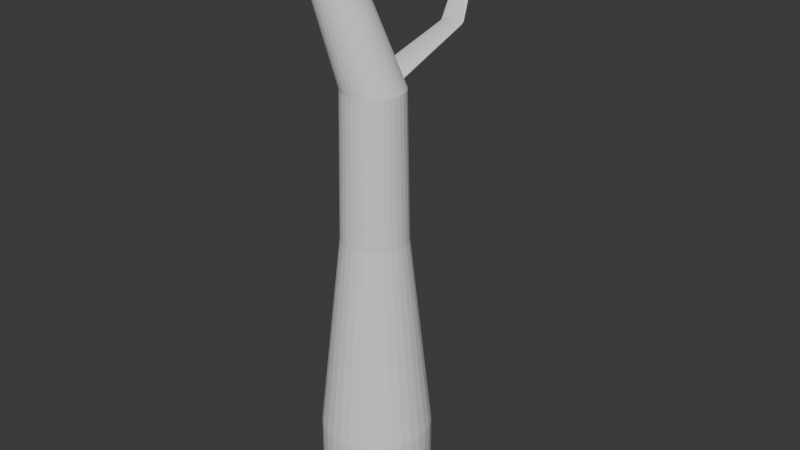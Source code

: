 # Source: Env_Tree_Normal_A_Blend_1.blend  (saved by Blender 5.0.119; exported with 4.5.12 LTS)
import bpy
from mathutils import Matrix  # noqa: F401  (used for matrix-valued properties, if any)

bpy.ops.wm.read_factory_settings(use_empty=True)
scene = bpy.context.scene
scene.name = 'Scene'

# ---- collections
col_collection = bpy.data.collections.new('Collection'); scene.collection.children.link(col_collection)

# ---- world
world_world = bpy.data.worlds.new('World'); scene.world = world_world
world_world.use_nodes = True; world_world.node_tree.nodes.clear()
_N = world_world.node_tree.nodes; _L = world_world.node_tree.links
n0 = _N.new('ShaderNodeOutputWorld'); n0.name = 'World Output'; n0.location = (200, 100)
n1 = _N.new('ShaderNodeBackground'); n1.name = 'Background'; n1.location = (-200, 100)
n1.inputs[0].default_value = (0.05088, 0.05088, 0.05088, 1.0)
_L.new(n1.outputs[0], n0.inputs[0])
n0.is_active_output = True
world_world.color = (0.05088, 0.05088, 0.05088)
world_world.sun_shadow_jitter_overblur = 0.0

# ---- meshes
me_cylinder = bpy.data.meshes.new('Cylinder')
me_cylinder.from_pydata([(0.0, 1.0, -1.0), (0.0, 1.0, 1.0), (0.1951, 0.9808, -1.0), (0.1951, 0.9808, 1.0), (0.3827, 0.9239, -1.0), (0.3827, 0.9239, 1.0), (0.5556, 0.8315, -1.0), (0.5556, 0.8315, 1.0), (0.7071, 0.7071, -1.0), (0.7071, 0.7071, 1.0), (0.8315, 0.5556, -1.0), (0.8315, 0.5556, 1.0), (0.9239, 0.3827, -1.0), (0.9239, 0.3827, 1.0), (0.9808, 0.1951, -1.0), (0.9808, 0.1951, 1.0), (1.0, 0.0, -1.0), (1.0, 0.0, 1.0), (0.9808, -0.1951, -1.0), (0.9808, -0.1951, 1.0), (0.9239, -0.3827, -1.0), (0.9239, -0.3827, 1.0), (0.8315, -0.5556, -1.0), (0.8315, -0.5556, 1.0), (0.7071, -0.7071, -1.0), (0.7071, -0.7071, 1.0), (0.5556, -0.8315, -1.0), (0.5556, -0.8315, 1.0), (0.3827, -0.9239, -1.0), (0.3827, -0.9239, 1.0), (0.1951, -0.9808, -1.0), (0.1951, -0.9808, 1.0), (0.0, -1.0, -1.0), (0.0, -1.0, 1.0), (-0.1951, -0.9808, -1.0), (-0.1951, -0.9808, 1.0), (-0.3827, -0.9239, -1.0), (-0.3827, -0.9239, 1.0), (-0.5556, -0.8315, -1.0), (-0.5556, -0.8315, 1.0), (-0.7071, -0.7071, -1.0), (-0.7071, -0.7071, 1.0), (-0.8315, -0.5556, -1.0), (-0.8315, -0.5556, 1.0), (-0.9239, -0.3827, -1.0), (-0.9239, -0.3827, 1.0), (-0.9808, -0.1951, -1.0), (-0.9808, -0.1951, 1.0), (-1.0, 0.0, -1.0), (-1.0, 0.0, 1.0), (-0.9808, 0.1951, -1.0), (-0.9808, 0.1951, 1.0), (-0.9239, 0.3827, -1.0), (-0.9239, 0.3827, 1.0), (-0.8315, 0.5556, -1.0), (-0.8315, 0.5556, 1.0), (-0.7071, 0.7071, -1.0), (-0.7071, 0.7071, 1.0), (-0.5556, 0.8315, -1.0), (-0.5556, 0.8315, 1.0), (-0.3827, 0.9239, -1.0), (-0.3827, 0.9239, 1.0), (-0.1951, 0.9808, -1.0), (-0.1951, 0.9808, 1.0), (0.0, 1.0, 1.0), (0.1951, 0.9808, 1.0), (0.3827, 0.9239, 1.0), (0.5556, 0.8315, 1.0), (0.7071, 0.7071, 1.0), (0.8315, 0.5556, 1.0), (0.9239, 0.3827, 1.0), (0.9808, 0.1951, 1.0), (1.0, 0.0, 1.0), (0.9808, -0.1951, 1.0), (0.9239, -0.3827, 1.0), (0.8315, -0.5556, 1.0), (0.7071, -0.7071, 1.0), (0.5556, -0.8315, 1.0), (0.3827, -0.9239, 1.0), (0.1951, -0.9808, 1.0), (0.0, -1.0, 1.0), (-0.1951, -0.9808, 1.0), (-0.3827, -0.9239, 1.0), (-0.5556, -0.8315, 1.0), (-0.7071, -0.7071, 1.0), (-0.8315, -0.5556, 1.0), (-0.9239, -0.3827, 1.0), (-0.9808, -0.1951, 1.0), (-1.0, 0.0, 1.0), (-0.9808, 0.1951, 1.0), (-0.9239, 0.3827, 1.0), (-0.8315, 0.5556, 1.0), (-0.7071, 0.7071, 1.0), (-0.5556, 0.8315, 1.0), (-0.3827, 0.9239, 1.0), (-0.1951, 0.9808, 1.0), (6.513e-08, 0.595, 4.708), (0.1161, 0.5835, 4.708), (0.2277, 0.5497, 4.708), (0.3305, 0.4947, 4.708), (0.4207, 0.4207, 4.708), (0.4947, 0.3305, 4.708), (0.5497, 0.2277, 4.708), (0.5835, 0.1161, 4.708), (0.595, 4.904e-09, 4.708), (0.5835, -0.1161, 4.708), (0.5497, -0.2277, 4.708), (0.4947, -0.3305, 4.708), (0.4207, -0.4207, 4.708), (0.3305, -0.4947, 4.708), (0.2277, -0.5497, 4.708), (0.1161, -0.5835, 4.708), (6.513e-08, -0.595, 4.708), (-0.1161, -0.5835, 4.708), (-0.2277, -0.5497, 4.708), (-0.3305, -0.4947, 4.708), (-0.4207, -0.4207, 4.708), (-0.4947, -0.3305, 4.708), (-0.5497, -0.2277, 4.708), (-0.5835, -0.1161, 4.708), (-0.595, 4.904e-09, 4.708), (-0.5835, 0.1161, 4.708), (-0.5497, 0.2277, 4.708), (-0.4947, 0.3305, 4.708), (-0.4207, 0.4207, 4.708), (-0.3305, 0.4947, 4.708), (-0.2277, 0.5497, 4.708), (-0.1161, 0.5835, 4.708), (0.05803, 0.5892, 4.708), (0.1719, 0.5666, 4.708), (0.2791, 0.5222, 4.708), (0.3756, 0.4577, 4.708), (0.4577, 0.3756, 4.708), (0.5222, 0.2791, 4.708), (0.5666, 0.1719, 4.708), (0.5892, 0.05803, 4.708), (0.5892, -0.05803, 4.708), (0.5666, -0.1719, 4.708), (0.5222, -0.2791, 4.708), (0.4577, -0.3756, 4.708), (0.3756, -0.4577, 4.708), (0.2791, -0.5222, 4.708), (0.1719, -0.5666, 4.708), (0.05803, -0.5892, 4.708), (-0.05803, -0.5892, 4.708), (-0.1719, -0.5666, 4.708), (-0.2791, -0.5222, 4.708), (-0.3756, -0.4577, 4.708), (-0.4577, -0.3756, 4.708), (-0.5222, -0.2791, 4.708), (-0.5666, -0.1719, 4.708), (-0.5892, -0.05803, 4.708), (-0.5892, 0.05803, 4.708), (-0.5666, 0.1719, 4.708), (-0.5222, 0.2791, 4.708), (-0.4577, 0.3756, 4.708), (-0.3756, 0.4577, 4.708), (-0.2791, 0.5222, 4.708), (-0.1719, 0.5666, 4.708), (-0.05803, 0.5892, 4.708), (-2.577e-07, 0.5479, 7.364), (0.1069, 0.5374, 7.364), (0.2097, 0.5062, 7.364), (0.3044, 0.4556, 7.364), (0.3874, 0.3874, 7.364), (0.4556, 0.3044, 7.364), (0.5062, 0.2097, 7.364), (0.5374, 0.1069, 7.364), (0.5479, 4.958e-09, 7.364), (0.5374, -0.1069, 7.364), (0.5062, -0.2097, 7.364), (0.4556, -0.3044, 7.364), (0.3874, -0.3874, 7.364), (0.3044, -0.4556, 7.364), (0.2097, -0.5062, 7.364), (0.1069, -0.5374, 7.364), (-2.577e-07, -0.5479, 7.364), (-0.1069, -0.5374, 7.364), (-0.2097, -0.5062, 7.364), (-0.3044, -0.4556, 7.364), (-0.3874, -0.3874, 7.364), (-0.4556, -0.3044, 7.364), (-0.5062, -0.2097, 7.364), (-0.5374, -0.1069, 7.364), (-0.5479, 4.958e-09, 7.364), (-0.5374, 0.1069, 7.364), (-0.5062, 0.2097, 7.364), (-0.4556, 0.3044, 7.364), (-0.3874, 0.3874, 7.364), (-0.3044, 0.4556, 7.364), (-0.2097, 0.5062, 7.364), (-0.1069, 0.5374, 7.364), (0.05345, 0.5427, 7.364), (0.1583, 0.5218, 7.364), (0.2571, 0.4809, 7.364), (0.3459, 0.4215, 7.364), (0.4215, 0.3459, 7.364), (0.4809, 0.2571, 7.364), (0.5218, 0.1583, 7.364), (0.5427, 0.05345, 7.364), (0.5427, -0.05345, 7.364), (0.5218, -0.1583, 7.364), (0.4809, -0.2571, 7.364), (0.4215, -0.3459, 7.364), (0.3459, -0.4215, 7.364), (0.2571, -0.4809, 7.364), (0.1583, -0.5218, 7.364), (0.05345, -0.5427, 7.364), (-0.05345, -0.5427, 7.364), (-0.1583, -0.5218, 7.364), (-0.2571, -0.4809, 7.364), (-0.3459, -0.4215, 7.364), (-0.4215, -0.3459, 7.364), (-0.4809, -0.2571, 7.364), (-0.5218, -0.1583, 7.364), (-0.5427, -0.05345, 7.364), (-0.5427, 0.05345, 7.364), (-0.5218, 0.1583, 7.364), (-0.4809, 0.2571, 7.364), (-0.4215, 0.3459, 7.364), (-0.3459, 0.4215, 7.364), (-0.2571, 0.4809, 7.364), (-0.1583, 0.5218, 7.364), (-0.05345, 0.5427, 7.364), (-0.8507, -0.0818, 10.18), (-0.7767, -0.08908, 10.18), (-0.7056, -0.1107, 10.18), (-0.64, -0.1457, 10.18), (-0.5825, -0.1929, 10.18), (-0.5354, -0.2503, 10.18), (-0.5003, -0.3159, 10.18), (-0.4788, -0.387, 10.18), (-0.4715, -0.461, 10.18), (-0.4788, -0.535, 10.18), (-0.5003, -0.6061, 10.18), (-0.5354, -0.6717, 10.18), (-0.5825, -0.7292, 10.18), (-0.64, -0.7763, 10.18), (-0.7056, -0.8114, 10.18), (-0.7767, -0.8329, 10.18), (-0.8507, -0.8402, 10.18), (-0.9247, -0.8329, 10.18), (-0.9958, -0.8114, 10.18), (-1.061, -0.7763, 10.18), (-1.119, -0.7292, 10.18), (-1.166, -0.6717, 10.18), (-1.201, -0.6061, 10.18), (-1.223, -0.535, 10.18), (-1.23, -0.461, 10.18), (-1.223, -0.387, 10.18), (-1.201, -0.3159, 10.18), (-1.166, -0.2503, 10.18), (-1.119, -0.1929, 10.18), (-1.061, -0.1457, 10.18), (-0.9958, -0.1107, 10.18), (-0.9247, -0.08908, 10.18), (-0.8137, -0.08544, 10.18), (-0.7411, -0.09987, 10.18), (-0.6728, -0.1282, 10.18), (-0.6113, -0.1693, 10.18), (-0.559, -0.2216, 10.18), (-0.5179, -0.2831, 10.18), (-0.4895, -0.3515, 10.18), (-0.4751, -0.424, 10.18), (-0.4751, -0.498, 10.18), (-0.4895, -0.5706, 10.18), (-0.5179, -0.6389, 10.18), (-0.559, -0.7004, 10.18), (-0.6113, -0.7527, 10.18), (-0.6728, -0.7938, 10.18), (-0.7411, -0.8221, 10.18), (-0.8137, -0.8366, 10.18), (-0.8877, -0.8366, 10.18), (-0.9602, -0.8221, 10.18), (-1.029, -0.7938, 10.18), (-1.09, -0.7527, 10.18), (-1.142, -0.7004, 10.18), (-1.184, -0.6389, 10.18), (-1.212, -0.5706, 10.18), (-1.226, -0.498, 10.18), (-1.226, -0.424, 10.18), (-1.212, -0.3515, 10.18), (-1.184, -0.2831, 10.18), (-1.142, -0.2216, 10.18), (-1.09, -0.1693, 10.18), (-1.029, -0.1282, 10.18), (-0.9602, -0.09987, 10.18), (-0.8877, -0.08544, 10.18), (-0.1993, 0.2387, 7.505), (-0.1417, 0.2636, 7.528), (-0.07858, 0.2783, 7.545), (-0.01248, 0.2824, 7.555), (0.0541, 0.2756, 7.558), (0.1186, 0.2582, 7.553), (0.1785, 0.2309, 7.541), (0.2316, 0.1947, 7.522), (0.2758, 0.151, 7.497), (0.3094, 0.1015, 7.467), (0.3311, 0.04817, 7.433), (0.34, -0.007054, 7.396), (0.3359, -0.062, 7.358), (0.3189, -0.1146, 7.32), (0.2897, -0.1627, 7.284), (0.2493, -0.2046, 7.251), (0.1993, -0.2387, 7.222), (0.1417, -0.2636, 7.199), (0.07858, -0.2783, 7.182), (0.01248, -0.2824, 7.172), (-0.0541, -0.2756, 7.169), (-0.1186, -0.2582, 7.174), (-0.1785, -0.2309, 7.186), (-0.2316, -0.1947, 7.205), (-0.2758, -0.151, 7.23), (-0.3094, -0.1015, 7.26), (-0.3311, -0.04817, 7.294), (-0.34, 0.007051, 7.331), (-0.3359, 0.062, 7.369), (-0.3189, 0.1146, 7.407), (-0.2897, 0.1627, 7.443), (-0.2493, 0.2046, 7.476), (-0.1705, 0.2511, 7.517), (-0.1101, 0.2709, 7.537), (-0.04553, 0.2803, 7.55), (0.02081, 0.279, 7.557), (0.08635, 0.2669, 7.556), (0.1486, 0.2445, 7.547), (0.2051, 0.2128, 7.532), (0.2537, 0.1728, 7.51), (0.2926, 0.1263, 7.482), (0.3202, 0.07485, 7.45), (0.3355, 0.02056, 7.414), (0.338, -0.03453, 7.377), (0.3274, -0.08829, 7.339), (0.3043, -0.1387, 7.302), (0.2695, -0.1837, 7.267), (0.2243, -0.2217, 7.236), (0.1705, -0.2511, 7.21), (0.1101, -0.2709, 7.19), (0.04553, -0.2803, 7.177), (-0.02081, -0.279, 7.17), (-0.08635, -0.2669, 7.171), (-0.1486, -0.2445, 7.18), (-0.2051, -0.2128, 7.195), (-0.2537, -0.1728, 7.217), (-0.2926, -0.1263, 7.245), (-0.3202, -0.07486, 7.277), (-0.3355, -0.02056, 7.313), (-0.338, 0.03453, 7.35), (-0.3274, 0.08829, 7.388), (-0.3043, 0.1387, 7.425), (-0.2695, 0.1837, 7.46), (-0.2243, 0.2217, 7.491), (0.03498, 1.955, 8.143), (0.07255, 1.971, 8.159), (0.1137, 1.981, 8.17), (0.1568, 1.984, 8.176), (0.2002, 1.979, 8.178), (0.2422, 1.968, 8.175), (0.2813, 1.95, 8.167), (0.3159, 1.926, 8.155), (0.3447, 1.898, 8.138), (0.3666, 1.866, 8.119), (0.3808, 1.831, 8.096), (0.3866, 1.795, 8.072), (0.3839, 1.759, 8.048), (0.3728, 1.725, 8.023), (0.3538, 1.693, 7.999), (0.3274, 1.666, 7.978), (0.2948, 1.644, 7.959), (0.2573, 1.628, 7.944), (0.2161, 1.618, 7.933), (0.173, 1.615, 7.926), (0.1296, 1.62, 7.924), (0.08759, 1.631, 7.927), (0.04851, 1.649, 7.935), (0.0139, 1.673, 7.948), (-0.0149, 1.701, 7.964), (-0.0368, 1.733, 7.984), (-0.05094, 1.768, 8.006), (-0.05679, 1.804, 8.03), (-0.05411, 1.84, 8.055), (-0.04302, 1.874, 8.08), (-0.02394, 1.906, 8.103), (0.002394, 1.933, 8.125), (0.05377, 1.963, 8.151), (0.09312, 1.976, 8.164), (0.1352, 1.982, 8.173), (0.1785, 1.981, 8.177), (0.2212, 1.974, 8.177), (0.2618, 1.959, 8.171), (0.2986, 1.938, 8.161), (0.3303, 1.912, 8.147), (0.3557, 1.882, 8.129), (0.3737, 1.848, 8.108), (0.3837, 1.813, 8.084), (0.3853, 1.777, 8.06), (0.3784, 1.742, 8.035), (0.3633, 1.709, 8.011), (0.3406, 1.68, 7.988), (0.3111, 1.655, 7.968), (0.2761, 1.636, 7.951), (0.2367, 1.623, 7.938), (0.1946, 1.617, 7.929), (0.1513, 1.618, 7.925), (0.1086, 1.626, 7.926), (0.06805, 1.64, 7.931), (0.0312, 1.661, 7.942), (-0.0005019, 1.687, 7.956), (-0.02585, 1.717, 7.974), (-0.04387, 1.751, 7.995), (-0.05386, 1.786, 8.018), (-0.05545, 1.822, 8.042), (-0.04857, 1.857, 8.067), (-0.03348, 1.89, 8.091), (-0.01078, 1.919, 8.114), (0.01869, 1.944, 8.134), (-0.1987, 2.578, 8.685), (-0.1705, 2.591, 8.696), (-0.1396, 2.598, 8.705), (-0.1072, 2.6, 8.709), (-0.07463, 2.596, 8.711), (-0.04306, 2.588, 8.708), (-0.01371, 2.575, 8.702), (0.01227, 2.557, 8.693), (0.0339, 2.535, 8.681), (0.05033, 2.511, 8.666), (0.06095, 2.485, 8.649), (0.06534, 2.458, 8.631), (0.06334, 2.431, 8.613), (0.05501, 2.405, 8.594), (0.04068, 2.382, 8.576), (0.02091, 2.361, 8.56), (-0.003556, 2.345, 8.546), (-0.03177, 2.333, 8.535), (-0.06265, 2.325, 8.526), (-0.095, 2.323, 8.522), (-0.1276, 2.327, 8.52), (-0.1592, 2.335, 8.523), (-0.1885, 2.349, 8.529), (-0.2145, 2.366, 8.538), (-0.2361, 2.388, 8.55), (-0.2526, 2.412, 8.565), (-0.2632, 2.438, 8.582), (-0.2676, 2.465, 8.6), (-0.2656, 2.492, 8.618), (-0.2572, 2.518, 8.637), (-0.2429, 2.541, 8.654), (-0.2231, 2.562, 8.671), (-0.1846, 2.584, 8.69), (-0.155, 2.594, 8.7), (-0.1234, 2.599, 8.707), (-0.09093, 2.598, 8.71), (-0.05884, 2.592, 8.71), (-0.02839, 2.581, 8.705), (-0.0007224, 2.566, 8.698), (0.02308, 2.546, 8.687), (0.04211, 2.523, 8.673), (0.05564, 2.498, 8.658), (0.06315, 2.472, 8.64), (0.06434, 2.445, 8.622), (0.05917, 2.418, 8.603), (0.04785, 2.394, 8.585), (0.0308, 2.372, 8.568), (0.008676, 2.353, 8.553), (-0.01766, 2.339, 8.54), (-0.04721, 2.329, 8.531), (-0.07883, 2.324, 8.524), (-0.1113, 2.325, 8.521), (-0.1434, 2.331, 8.521), (-0.1738, 2.342, 8.526), (-0.2015, 2.357, 8.533), (-0.2253, 2.377, 8.544), (-0.2443, 2.4, 8.557), (-0.2579, 2.425, 8.573), (-0.2654, 2.451, 8.591), (-0.2666, 2.478, 8.609), (-0.2614, 2.505, 8.627), (-0.2501, 2.529, 8.646), (-0.233, 2.551, 8.663), (-0.2109, 2.57, 8.678)], [], [(0, 1, 3, 2), (2, 3, 5, 4), (4, 5, 7, 6), (6, 7, 9, 8), (8, 9, 11, 10), (10, 11, 13, 12), (12, 13, 15, 14), (14, 15, 17, 16), (16, 17, 19, 18), (18, 19, 21, 20), (20, 21, 23, 22), (22, 23, 25, 24), (24, 25, 27, 26), (26, 27, 29, 28), (28, 29, 31, 30), (30, 31, 33, 32), (32, 33, 35, 34), (34, 35, 37, 36), (36, 37, 39, 38), (38, 39, 41, 40), (40, 41, 43, 42), (42, 43, 45, 44), (44, 45, 47, 46), (46, 47, 49, 48), (48, 49, 51, 50), (50, 51, 53, 52), (52, 53, 55, 54), (54, 55, 57, 56), (56, 57, 59, 58), (58, 59, 61, 60), (19, 17, 72, 73), (60, 61, 63, 62), (62, 63, 1, 0), (0, 2, 4, 6, 8, 10, 12, 14, 16, 18, 20, 22, 24, 26, 28, 30, 32, 34, 36, 38, 40, 42, 44, 46, 48, 50, 52, 54, 56, 58, 60, 62), (75, 74, 106, 138, 107), (37, 35, 81, 82), (55, 53, 90, 91), (11, 9, 68, 69), (29, 27, 77, 78), (47, 45, 86, 87), (3, 1, 64, 65), (1, 63, 95, 64), (21, 19, 73, 74), (39, 37, 82, 83), (57, 55, 91, 92), (13, 11, 69, 70), (31, 29, 78, 79), (49, 47, 87, 88), (5, 3, 65, 66), (23, 21, 74, 75), (41, 39, 83, 84), (59, 57, 92, 93), (15, 13, 70, 71), (33, 31, 79, 80), (51, 49, 88, 89), (7, 5, 66, 67), (25, 23, 75, 76), (43, 41, 84, 85), (61, 59, 93, 94), (17, 15, 71, 72), (35, 33, 80, 81), (53, 51, 89, 90), (9, 7, 67, 68), (27, 25, 76, 77), (45, 43, 85, 86), (63, 61, 94, 95), (155, 123, 187, 219), (89, 88, 120, 152, 121), (76, 75, 107, 139, 108), (90, 89, 121, 153, 122), (77, 76, 108, 140, 109), (91, 90, 122, 154, 123), (78, 77, 109, 141, 110), (65, 64, 96, 128, 97), (92, 91, 123, 155, 124), (79, 78, 110, 142, 111), (66, 65, 97, 129, 98), (93, 92, 124, 156, 125), (80, 79, 111, 143, 112), (67, 66, 98, 130, 99), (94, 93, 125, 157, 126), (81, 80, 112, 144, 113), (68, 67, 99, 131, 100), (95, 94, 126, 158, 127), (82, 81, 113, 145, 114), (69, 68, 100, 132, 101), (64, 95, 127, 159, 96), (83, 82, 114, 146, 115), (70, 69, 101, 133, 102), (84, 83, 115, 147, 116), (71, 70, 102, 134, 103), (85, 84, 116, 148, 117), (72, 71, 103, 135, 104), (86, 85, 117, 149, 118), (73, 72, 104, 136, 105), (87, 86, 118, 150, 119), (74, 73, 105, 137, 106), (88, 87, 119, 151, 120), (191, 222, 286, 255), (129, 97, 161, 193), (113, 144, 208, 177), (156, 124, 188, 220), (130, 98, 162, 194), (114, 145, 209, 178), (157, 125, 189, 221), (131, 99, 163, 195), (115, 146, 210, 179), (158, 126, 190, 222), (132, 100, 164, 196), (116, 147, 211, 180), (159, 127, 191, 223), (133, 101, 165, 197), (117, 148, 212, 181), (134, 102, 166, 198), (118, 149, 213, 182), (135, 103, 167, 199), (119, 150, 214, 183), (136, 104, 168, 200), (120, 151, 215, 184), (137, 105, 169, 201), (121, 152, 216, 185), (138, 106, 170, 202), (122, 153, 217, 186), (139, 107, 171, 203), (123, 154, 218, 187), (97, 128, 192, 161), (140, 108, 172, 204), (124, 155, 219, 188), (98, 129, 193, 162), (141, 109, 173, 205), (125, 156, 220, 189), (99, 130, 194, 163), (142, 110, 174, 206), (126, 157, 221, 190), (100, 131, 195, 164), (143, 111, 175, 207), (127, 158, 222, 191), (101, 132, 196, 165), (144, 112, 176, 208), (96, 159, 223, 160), (102, 133, 197, 166), (145, 113, 177, 209), (103, 134, 198, 167), (146, 114, 178, 210), (104, 135, 199, 168), (147, 115, 179, 211), (105, 136, 200, 169), (148, 116, 180, 212), (106, 137, 201, 170), (149, 117, 181, 213), (107, 138, 202, 171), (150, 118, 182, 214), (108, 139, 203, 172), (151, 119, 183, 215), (109, 140, 204, 173), (152, 120, 184, 216), (110, 141, 205, 174), (153, 121, 185, 217), (111, 142, 206, 175), (154, 122, 186, 218), (128, 96, 160, 192), (112, 143, 207, 176), (225, 256, 224, 287, 255, 286, 254, 285, 253, 284, 252, 283, 251, 282, 250, 281, 249, 280, 248, 279, 247, 278, 246, 277, 245, 276, 244, 275, 243, 274, 242, 273, 241, 272, 240, 271, 239, 270, 238, 269, 237, 268, 236, 267, 235, 266, 234, 265, 233, 264, 232, 263, 231, 262, 230, 261, 229, 260, 228, 259, 227, 258, 226, 257), (165, 196, 260, 229), (202, 170, 234, 266), (160, 223, 287, 224), (166, 197, 261, 230), (203, 171, 235, 267), (167, 198, 262, 231), (204, 172, 236, 268), (168, 199, 263, 232), (205, 173, 237, 269), (169, 200, 264, 233), (206, 174, 238, 270), (170, 201, 265, 234), (207, 175, 239, 271), (171, 202, 266, 235), (208, 176, 240, 272), (172, 203, 267, 236), (209, 177, 241, 273), (173, 204, 268, 237), (210, 178, 242, 274), (174, 205, 269, 238), (211, 179, 243, 275), (175, 206, 270, 239), (212, 180, 244, 276), (176, 207, 271, 240), (213, 181, 245, 277), (177, 208, 272, 241), (214, 182, 246, 278), (178, 209, 273, 242), (215, 183, 247, 279), (179, 210, 274, 243), (216, 184, 248, 280), (180, 211, 275, 244), (217, 185, 249, 281), (181, 212, 276, 245), (218, 186, 250, 282), (192, 160, 224, 256), (182, 213, 277, 246), (219, 187, 251, 283), (193, 161, 225, 257), (183, 214, 278, 247), (220, 188, 252, 284), (194, 162, 226, 258), (184, 215, 279, 248), (221, 189, 253, 285), (195, 163, 227, 259), (185, 216, 280, 249), (222, 190, 254, 286), (196, 164, 228, 260), (186, 217, 281, 250), (223, 191, 255, 287), (197, 165, 229, 261), (187, 218, 282, 251), (161, 192, 256, 225), (198, 166, 230, 262), (188, 219, 283, 252), (162, 193, 257, 226), (199, 167, 231, 263), (189, 220, 284, 253), (163, 194, 258, 227), (200, 168, 232, 264), (190, 221, 285, 254), (164, 195, 259, 228), (201, 169, 233, 265), (305, 336, 400, 369), (342, 310, 374, 406), (306, 337, 401, 370), (343, 311, 375, 407), (307, 338, 402, 371), (344, 312, 376, 408), (308, 339, 403, 372), (345, 313, 377, 409), (309, 340, 404, 373), (346, 314, 378, 410), (320, 288, 352, 384), (310, 341, 405, 374), (347, 315, 379, 411), (321, 289, 353, 385), (311, 342, 406, 375), (348, 316, 380, 412), (322, 290, 354, 386), (312, 343, 407, 376), (349, 317, 381, 413), (323, 291, 355, 387), (313, 344, 408, 377), (350, 318, 382, 414), (324, 292, 356, 388), (314, 345, 409, 378), (351, 319, 383, 415), (325, 293, 357, 389), (315, 346, 410, 379), (289, 320, 384, 353), (326, 294, 358, 390), (316, 347, 411, 380), (290, 321, 385, 354), (327, 295, 359, 391), (317, 348, 412, 381), (291, 322, 386, 355), (328, 296, 360, 392), (318, 349, 413, 382), (292, 323, 387, 356), (329, 297, 361, 393), (319, 350, 414, 383), (293, 324, 388, 357), (330, 298, 362, 394), (288, 351, 415, 352), (294, 325, 389, 358), (331, 299, 363, 395), (295, 326, 390, 359), (332, 300, 364, 396), (296, 327, 391, 360), (333, 301, 365, 397), (297, 328, 392, 361), (334, 302, 366, 398), (298, 329, 393, 362), (335, 303, 367, 399), (299, 330, 394, 363), (336, 304, 368, 400), (300, 331, 395, 364), (337, 305, 369, 401), (301, 332, 396, 365), (338, 306, 370, 402), (302, 333, 397, 366), (339, 307, 371, 403), (303, 334, 398, 367), (340, 308, 372, 404), (304, 335, 399, 368), (341, 309, 373, 405), (383, 414, 478, 447), (357, 388, 452, 421), (394, 362, 426, 458), (352, 415, 479, 416), (358, 389, 453, 422), (395, 363, 427, 459), (359, 390, 454, 423), (396, 364, 428, 460), (360, 391, 455, 424), (397, 365, 429, 461), (361, 392, 456, 425), (398, 366, 430, 462), (362, 393, 457, 426), (399, 367, 431, 463), (363, 394, 458, 427), (400, 368, 432, 464), (364, 395, 459, 428), (401, 369, 433, 465), (365, 396, 460, 429), (402, 370, 434, 466), (366, 397, 461, 430), (403, 371, 435, 467), (367, 398, 462, 431), (404, 372, 436, 468), (368, 399, 463, 432), (405, 373, 437, 469), (369, 400, 464, 433), (406, 374, 438, 470), (370, 401, 465, 434), (407, 375, 439, 471), (371, 402, 466, 435), (408, 376, 440, 472), (372, 403, 467, 436), (409, 377, 441, 473), (373, 404, 468, 437), (410, 378, 442, 474), (384, 352, 416, 448), (374, 405, 469, 438), (411, 379, 443, 475), (385, 353, 417, 449), (375, 406, 470, 439), (412, 380, 444, 476), (386, 354, 418, 450), (376, 407, 471, 440), (413, 381, 445, 477), (387, 355, 419, 451), (377, 408, 472, 441), (414, 382, 446, 478), (388, 356, 420, 452), (378, 409, 473, 442), (415, 383, 447, 479), (389, 357, 421, 453), (379, 410, 474, 443), (353, 384, 448, 417), (390, 358, 422, 454), (380, 411, 475, 444), (354, 385, 449, 418), (391, 359, 423, 455), (381, 412, 476, 445), (355, 386, 450, 419), (392, 360, 424, 456), (382, 413, 477, 446), (356, 387, 451, 420), (393, 361, 425, 457)])
_uv = me_cylinder.uv_layers.new(name='UVMap')
_uv.uv.foreach_set('vector', [1.0, 0.5, 1.0, 1.0, 0.9688, 1.0, 0.9688, 0.5, 0.9688, 0.5, 0.9688, 1.0, 0.9375, 1.0, 0.9375, 0.5, 0.9375, 0.5, 0.9375, 1.0, 0.9062, 1.0, 0.9062, 0.5, 0.9062, 0.5, 0.9062, 1.0, 0.875, 1.0, 0.875, 0.5, 0.875, 0.5, 0.875, 1.0, 0.8438, 1.0, 0.8438, 0.5, 0.8438, 0.5, 0.8438, 1.0, 0.8125, 1.0, 0.8125, 0.5, 0.8125, 0.5, 0.8125, 1.0, 0.7812, 1.0, 0.7812, 0.5, 0.7812, 0.5, 0.7812, 1.0, 0.75, 1.0, 0.75, 0.5, 0.75, 0.5, 0.75, 1.0, 0.7188, 1.0, 0.7188, 0.5, 0.7188, 0.5, 0.7188, 1.0, 0.6875, 1.0, 0.6875, 0.5, 0.6875, 0.5, 0.6875, 1.0, 0.6562, 1.0, 0.6562, 0.5, 0.6562, 0.5, 0.6562, 1.0, 0.625, 1.0, 0.625, 0.5, 0.625, 0.5, 0.625, 1.0, 0.5938, 1.0, 0.5938, 0.5, 0.5938, 0.5, 0.5938, 1.0, 0.5625, 1.0, 0.5625, 0.5, 0.5625, 0.5, 0.5625, 1.0, 0.5312, 1.0, 0.5312, 0.5, 0.5312, 0.5, 0.5312, 1.0, 0.5, 1.0, 0.5, 0.5, 0.5, 0.5, 0.5, 1.0, 0.4688, 1.0, 0.4688, 0.5, 0.4688, 0.5, 0.4688, 1.0, 0.4375, 1.0, 0.4375, 0.5, 0.4375, 0.5, 0.4375, 1.0, 0.4062, 1.0, 0.4062, 0.5, 0.4062, 0.5, 0.4062, 1.0, 0.375, 1.0, 0.375, 0.5, 0.375, 0.5, 0.375, 1.0, 0.3438, 1.0, 0.3438, 0.5, 0.3438, 0.5, 0.3438, 1.0, 0.3125, 1.0, 0.3125, 0.5, 0.3125, 0.5, 0.3125, 1.0, 0.2812, 1.0, 0.2812, 0.5, 0.2812, 0.5, 0.2812, 1.0, 0.25, 1.0, 0.25, 0.5, 0.25, 0.5, 0.25, 1.0, 0.2188, 1.0, 0.2188, 0.5, 0.2188, 0.5, 0.2188, 1.0, 0.1875, 1.0, 0.1875, 0.5, 0.1875, 0.5, 0.1875, 1.0, 0.1562, 1.0, 0.1562, 0.5, 0.1562, 0.5, 0.1562, 1.0, 0.125, 1.0, 0.125, 0.5, 0.125, 0.5, 0.125, 1.0, 0.09375, 1.0, 0.09375, 0.5, 0.09375, 0.5, 0.09375, 1.0, 0.0625, 1.0, 0.0625, 0.5, 0.7188, 1.0, 0.75, 1.0, 0.75, 1.0, 0.7188, 1.0, 0.0625, 0.5, 0.0625, 1.0, 0.03125, 1.0, 0.03125, 0.5, 0.03125, 0.5, 0.03125, 1.0, 0.0, 1.0, 0.0, 0.5, 0.75, 0.49, 0.7968, 0.4854, 0.8418, 0.4717, 0.8833, 0.4496, 0.9197, 0.4197, 0.9496, 0.3833, 0.9717, 0.3418, 0.9854, 0.2968, 0.99, 0.25, 0.9854, 0.2032, 0.9717, 0.1582, 0.9496, 0.1167, 0.9197, 0.08029, 0.8833, 0.05045, 0.8418, 0.02827, 0.7968, 0.01461, 0.75, 0.01, 0.7032, 0.01461, 0.6582, 0.02827, 0.6167, 0.05045, 0.5803, 0.08029, 0.5504, 0.1167, 0.5283, 0.1582, 0.5146, 0.2032, 0.51, 0.25, 0.5146, 0.2968, 0.5283, 0.3418, 0.5504, 0.3833, 0.5803, 0.4197, 0.6167, 0.4496, 0.6582, 0.4717, 0.7032, 0.4854, 0.6562, 1.0, 0.6875, 1.0, 0.6875, 1.0, 0.6719, 1.0, 0.6562, 1.0, 0.4375, 1.0, 0.4688, 1.0, 0.4688, 1.0, 0.4375, 1.0, 0.1562, 1.0, 0.1875, 1.0, 0.1875, 1.0, 0.1562, 1.0, 0.8438, 1.0, 0.875, 1.0, 0.875, 1.0, 0.8438, 1.0, 0.5625, 1.0, 0.5938, 1.0, 0.5938, 1.0, 0.5625, 1.0, 0.2812, 1.0, 0.3125, 1.0, 0.3125, 1.0, 0.2812, 1.0, 0.9688, 1.0, 1.0, 1.0, 1.0, 1.0, 0.9688, 1.0, 0.0, 1.0, 0.03125, 1.0, 0.03125, 1.0, 0.0, 1.0, 0.6875, 1.0, 0.7188, 1.0, 0.7188, 1.0, 0.6875, 1.0, 0.4062, 1.0, 0.4375, 1.0, 0.4375, 1.0, 0.4062, 1.0, 0.125, 1.0, 0.1562, 1.0, 0.1562, 1.0, 0.125, 1.0, 0.8125, 1.0, 0.8438, 1.0, 0.8438, 1.0, 0.8125, 1.0, 0.5312, 1.0, 0.5625, 1.0, 0.5625, 1.0, 0.5312, 1.0, 0.25, 1.0, 0.2812, 1.0, 0.2812, 1.0, 0.25, 1.0, 0.9375, 1.0, 0.9688, 1.0, 0.9688, 1.0, 0.9375, 1.0, 0.6562, 1.0, 0.6875, 1.0, 0.6875, 1.0, 0.6562, 1.0, 0.375, 1.0, 0.4062, 1.0, 0.4062, 1.0, 0.375, 1.0, 0.09375, 1.0, 0.125, 1.0, 0.125, 1.0, 0.09375, 1.0, 0.7812, 1.0, 0.8125, 1.0, 0.8125, 1.0, 0.7812, 1.0, 0.5, 1.0, 0.5312, 1.0, 0.5312, 1.0, 0.5, 1.0, 0.2188, 1.0, 0.25, 1.0, 0.25, 1.0, 0.2188, 1.0, 0.9062, 1.0, 0.9375, 1.0, 0.9375, 1.0, 0.9062, 1.0, 0.625, 1.0, 0.6562, 1.0, 0.6562, 1.0, 0.625, 1.0, 0.3438, 1.0, 0.375, 1.0, 0.375, 1.0, 0.3438, 1.0, 0.0625, 1.0, 0.09375, 1.0, 0.09375, 1.0, 0.0625, 1.0, 0.75, 1.0, 0.7812, 1.0, 0.7812, 1.0, 0.75, 1.0, 0.4688, 1.0, 0.5, 1.0, 0.5, 1.0, 0.4688, 1.0, 0.1875, 1.0, 0.2188, 1.0, 0.2188, 1.0, 0.1875, 1.0, 0.875, 1.0, 0.9062, 1.0, 0.9062, 1.0, 0.875, 1.0, 0.5938, 1.0, 0.625, 1.0, 0.625, 1.0, 0.5938, 1.0, 0.3125, 1.0, 0.3438, 1.0, 0.3438, 1.0, 0.3125, 1.0, 0.03125, 1.0, 0.0625, 1.0, 0.0625, 1.0, 0.03125, 1.0, 0.1406, 1.0, 0.1562, 1.0, 0.1562, 1.0, 0.1406, 1.0, 0.2188, 1.0, 0.25, 1.0, 0.25, 1.0, 0.2344, 1.0, 0.2188, 1.0, 0.625, 1.0, 0.6562, 1.0, 0.6562, 1.0, 0.6406, 1.0, 0.625, 1.0, 0.1875, 1.0, 0.2188, 1.0, 0.2188, 1.0, 0.2031, 1.0, 0.1875, 1.0, 0.5938, 1.0, 0.625, 1.0, 0.625, 1.0, 0.6094, 1.0, 0.5938, 1.0, 0.1562, 1.0, 0.1875, 1.0, 0.1875, 1.0, 0.1719, 1.0, 0.1562, 1.0, 0.5625, 1.0, 0.5938, 1.0, 0.5938, 1.0, 0.5781, 1.0, 0.5625, 1.0, 0.9688, 1.0, 1.0, 1.0, 1.0, 1.0, 0.9844, 1.0, 0.9688, 1.0, 0.125, 1.0, 0.1562, 1.0, 0.1562, 1.0, 0.1406, 1.0, 0.125, 1.0, 0.5312, 1.0, 0.5625, 1.0, 0.5625, 1.0, 0.5469, 1.0, 0.5312, 1.0, 0.9375, 1.0, 0.9688, 1.0, 0.9688, 1.0, 0.9531, 1.0, 0.9375, 1.0, 0.09375, 1.0, 0.125, 1.0, 0.125, 1.0, 0.1094, 1.0, 0.09375, 1.0, 0.5, 1.0, 0.5312, 1.0, 0.5312, 1.0, 0.5156, 1.0, 0.5, 1.0, 0.9062, 1.0, 0.9375, 1.0, 0.9375, 1.0, 0.9219, 1.0, 0.9062, 1.0, 0.0625, 1.0, 0.09375, 1.0, 0.09375, 1.0, 0.07812, 1.0, 0.0625, 1.0, 0.4688, 1.0, 0.5, 1.0, 0.5, 1.0, 0.4844, 1.0, 0.4688, 1.0, 0.875, 1.0, 0.9062, 1.0, 0.9062, 1.0, 0.8906, 1.0, 0.875, 1.0, 0.03125, 1.0, 0.0625, 1.0, 0.0625, 1.0, 0.04688, 1.0, 0.03125, 1.0, 0.4375, 1.0, 0.4688, 1.0, 0.4688, 1.0, 0.4531, 1.0, 0.4375, 1.0, 0.8438, 1.0, 0.875, 1.0, 0.875, 1.0, 0.8594, 1.0, 0.8438, 1.0, 0.0, 1.0, 0.03125, 1.0, 0.03125, 1.0, 0.01562, 1.0, 0.0, 1.0, 0.4062, 1.0, 0.4375, 1.0, 0.4375, 1.0, 0.4219, 1.0, 0.4062, 1.0, 0.8125, 1.0, 0.8438, 1.0, 0.8438, 1.0, 0.8281, 1.0, 0.8125, 1.0, 0.375, 1.0, 0.4062, 1.0, 0.4062, 1.0, 0.3906, 1.0, 0.375, 1.0, 0.7812, 1.0, 0.8125, 1.0, 0.8125, 1.0, 0.7969, 1.0, 0.7812, 1.0, 0.3438, 1.0, 0.375, 1.0, 0.375, 1.0, 0.3594, 1.0, 0.3438, 1.0, 0.75, 1.0, 0.7812, 1.0, 0.7812, 1.0, 0.7656, 1.0, 0.75, 1.0, 0.3125, 1.0, 0.3438, 1.0, 0.3438, 1.0, 0.3281, 1.0, 0.3125, 1.0, 0.7188, 1.0, 0.75, 1.0, 0.75, 1.0, 0.7344, 1.0, 0.7188, 1.0, 0.2812, 1.0, 0.3125, 1.0, 0.3125, 1.0, 0.2969, 1.0, 0.2812, 1.0, 0.6875, 1.0, 0.7188, 1.0, 0.7188, 1.0, 0.7031, 1.0, 0.6875, 1.0, 0.25, 1.0, 0.2812, 1.0, 0.2812, 1.0, 0.2656, 1.0, 0.25, 1.0, 0.03125, 1.0, 0.04688, 1.0, 0.04688, 1.0, 0.03125, 1.0, 0.9531, 1.0, 0.9688, 1.0, 0.9688, 1.0, 0.9531, 1.0, 0.4688, 1.0, 0.4844, 1.0, 0.4844, 1.0, 0.4688, 1.0, 0.1094, 1.0, 0.125, 1.0, 0.125, 1.0, 0.1094, 1.0, 0.9219, 1.0, 0.9375, 1.0, 0.9375, 1.0, 0.9219, 1.0, 0.4375, 1.0, 0.4531, 1.0, 0.4531, 1.0, 0.4375, 1.0, 0.07812, 1.0, 0.09375, 1.0, 0.09375, 1.0, 0.07812, 1.0, 0.8906, 1.0, 0.9062, 1.0, 0.9062, 1.0, 0.8906, 1.0, 0.4062, 1.0, 0.4219, 1.0, 0.4219, 1.0, 0.4062, 1.0, 0.04688, 1.0, 0.0625, 1.0, 0.0625, 1.0, 0.04688, 1.0, 0.8594, 1.0, 0.875, 1.0, 0.875, 1.0, 0.8594, 1.0, 0.375, 1.0, 0.3906, 1.0, 0.3906, 1.0, 0.375, 1.0, 0.01562, 1.0, 0.03125, 1.0, 0.03125, 1.0, 0.01562, 1.0, 0.8281, 1.0, 0.8438, 1.0, 0.8438, 1.0, 0.8281, 1.0, 0.3438, 1.0, 0.3594, 1.0, 0.3594, 1.0, 0.3438, 1.0, 0.7969, 1.0, 0.8125, 1.0, 0.8125, 1.0, 0.7969, 1.0, 0.3125, 1.0, 0.3281, 1.0, 0.3281, 1.0, 0.3125, 1.0, 0.7656, 1.0, 0.7812, 1.0, 0.7812, 1.0, 0.7656, 1.0, 0.2812, 1.0, 0.2969, 1.0, 0.2969, 1.0, 0.2812, 1.0, 0.7344, 1.0, 0.75, 1.0, 0.75, 1.0, 0.7344, 1.0, 0.25, 1.0, 0.2656, 1.0, 0.2656, 1.0, 0.25, 1.0, 0.7031, 1.0, 0.7188, 1.0, 0.7188, 1.0, 0.7031, 1.0, 0.2188, 1.0, 0.2344, 1.0, 0.2344, 1.0, 0.2188, 1.0, 0.6719, 1.0, 0.6875, 1.0, 0.6875, 1.0, 0.6719, 1.0, 0.1875, 1.0, 0.2031, 1.0, 0.2031, 1.0, 0.1875, 1.0, 0.6406, 1.0, 0.6562, 1.0, 0.6562, 1.0, 0.6406, 1.0, 0.1562, 1.0, 0.1719, 1.0, 0.1719, 1.0, 0.1562, 1.0, 0.9688, 1.0, 0.9844, 1.0, 0.9844, 1.0, 0.9688, 1.0, 0.6094, 1.0, 0.625, 1.0, 0.625, 1.0, 0.6094, 1.0, 0.125, 1.0, 0.1406, 1.0, 0.1406, 1.0, 0.125, 1.0, 0.9375, 1.0, 0.9531, 1.0, 0.9531, 1.0, 0.9375, 1.0, 0.5781, 1.0, 0.5938, 1.0, 0.5938, 1.0, 0.5781, 1.0, 0.09375, 1.0, 0.1094, 1.0, 0.1094, 1.0, 0.09375, 1.0, 0.9062, 1.0, 0.9219, 1.0, 0.9219, 1.0, 0.9062, 1.0, 0.5469, 1.0, 0.5625, 1.0, 0.5625, 1.0, 0.5469, 1.0, 0.0625, 1.0, 0.07812, 1.0, 0.07812, 1.0, 0.0625, 1.0, 0.875, 1.0, 0.8906, 1.0, 0.8906, 1.0, 0.875, 1.0, 0.5156, 1.0, 0.5312, 1.0, 0.5312, 1.0, 0.5156, 1.0, 0.03125, 1.0, 0.04688, 1.0, 0.04688, 1.0, 0.03125, 1.0, 0.8438, 1.0, 0.8594, 1.0, 0.8594, 1.0, 0.8438, 1.0, 0.4844, 1.0, 0.5, 1.0, 0.5, 1.0, 0.4844, 1.0, 0.0, 1.0, 0.01562, 1.0, 0.01562, 1.0, 0.0, 1.0, 0.8125, 1.0, 0.8281, 1.0, 0.8281, 1.0, 0.8125, 1.0, 0.4531, 1.0, 0.4688, 1.0, 0.4688, 1.0, 0.4531, 1.0, 0.7812, 1.0, 0.7969, 1.0, 0.7969, 1.0, 0.7812, 1.0, 0.4219, 1.0, 0.4375, 1.0, 0.4375, 1.0, 0.4219, 1.0, 0.75, 1.0, 0.7656, 1.0, 0.7656, 1.0, 0.75, 1.0, 0.3906, 1.0, 0.4062, 1.0, 0.4062, 1.0, 0.3906, 1.0, 0.7188, 1.0, 0.7344, 1.0, 0.7344, 1.0, 0.7188, 1.0, 0.3594, 1.0, 0.375, 1.0, 0.375, 1.0, 0.3594, 1.0, 0.6875, 1.0, 0.7031, 1.0, 0.7031, 1.0, 0.6875, 1.0, 0.3281, 1.0, 0.3438, 1.0, 0.3438, 1.0, 0.3281, 1.0, 0.6562, 1.0, 0.6719, 1.0, 0.6719, 1.0, 0.6562, 1.0, 0.2969, 1.0, 0.3125, 1.0, 0.3125, 1.0, 0.2969, 1.0, 0.625, 1.0, 0.6406, 1.0, 0.6406, 1.0, 0.625, 1.0, 0.2656, 1.0, 0.2812, 1.0, 0.2812, 1.0, 0.2656, 1.0, 0.5938, 1.0, 0.6094, 1.0, 0.6094, 1.0, 0.5938, 1.0, 0.2344, 1.0, 0.25, 1.0, 0.25, 1.0, 0.2344, 1.0, 0.5625, 1.0, 0.5781, 1.0, 0.5781, 1.0, 0.5625, 1.0, 0.2031, 1.0, 0.2188, 1.0, 0.2188, 1.0, 0.2031, 1.0, 0.5312, 1.0, 0.5469, 1.0, 0.5469, 1.0, 0.5312, 1.0, 0.1719, 1.0, 0.1875, 1.0, 0.1875, 1.0, 0.1719, 1.0, 0.9844, 1.0, 1.0, 1.0, 1.0, 1.0, 0.9844, 1.0, 0.5, 1.0, 0.5156, 1.0, 0.5156, 1.0, 0.5, 1.0, 0.2968, 0.4854, 0.2734, 0.4877, 0.25, 0.49, 0.2266, 0.4877, 0.2032, 0.4854, 0.1807, 0.4786, 0.1582, 0.4717, 0.1374, 0.4606, 0.1167, 0.4496, 0.09848, 0.4346, 0.08029, 0.4197, 0.06537, 0.4015, 0.05045, 0.3833, 0.03936, 0.3626, 0.02827, 0.3418, 0.02144, 0.3193, 0.01461, 0.2968, 0.01231, 0.2734, 0.01, 0.25, 0.01231, 0.2266, 0.01461, 0.2032, 0.02144, 0.1807, 0.02827, 0.1582, 0.03936, 0.1374, 0.05045, 0.1167, 0.06537, 0.09848, 0.08029, 0.08029, 0.09848, 0.06537, 0.1167, 0.05045, 0.1374, 0.03936, 0.1582, 0.02827, 0.1807, 0.02144, 0.2032, 0.01461, 0.2266, 0.01231, 0.25, 0.01, 0.2734, 0.01231, 0.2968, 0.01461, 0.3193, 0.02144, 0.3418, 0.02827, 0.3626, 0.03936, 0.3833, 0.05045, 0.4015, 0.06537, 0.4197, 0.08029, 0.4346, 0.09848, 0.4496, 0.1167, 0.4606, 0.1374, 0.4717, 0.1582, 0.4786, 0.1807, 0.4854, 0.2032, 0.4877, 0.2266, 0.49, 0.25, 0.4877, 0.2734, 0.4854, 0.2968, 0.4786, 0.3193, 0.4717, 0.3418, 0.4606, 0.3626, 0.4496, 0.3833, 0.4346, 0.4015, 0.4197, 0.4197, 0.4015, 0.4346, 0.3833, 0.4496, 0.3626, 0.4606, 0.3418, 0.4717, 0.3193, 0.4786, 0.8438, 1.0, 0.8594, 1.0, 0.8594, 1.0, 0.8438, 1.0, 0.6719, 1.0, 0.6875, 1.0, 0.6875, 1.0, 0.6719, 1.0, 0.0, 1.0, 0.01562, 1.0, 0.01562, 1.0, 0.0, 1.0, 0.8125, 1.0, 0.8281, 1.0, 0.8281, 1.0, 0.8125, 1.0, 0.6406, 1.0, 0.6562, 1.0, 0.6562, 1.0, 0.6406, 1.0, 0.7812, 1.0, 0.7969, 1.0, 0.7969, 1.0, 0.7812, 1.0, 0.6094, 1.0, 0.625, 1.0, 0.625, 1.0, 0.6094, 1.0, 0.75, 1.0, 0.7656, 1.0, 0.7656, 1.0, 0.75, 1.0, 0.5781, 1.0, 0.5938, 1.0, 0.5938, 1.0, 0.5781, 1.0, 0.7188, 1.0, 0.7344, 1.0, 0.7344, 1.0, 0.7188, 1.0, 0.5469, 1.0, 0.5625, 1.0, 0.5625, 1.0, 0.5469, 1.0, 0.6875, 1.0, 0.7031, 1.0, 0.7031, 1.0, 0.6875, 1.0, 0.5156, 1.0, 0.5312, 1.0, 0.5312, 1.0, 0.5156, 1.0, 0.6562, 1.0, 0.6719, 1.0, 0.6719, 1.0, 0.6562, 1.0, 0.4844, 1.0, 0.5, 1.0, 0.5, 1.0, 0.4844, 1.0, 0.625, 1.0, 0.6406, 1.0, 0.6406, 1.0, 0.625, 1.0, 0.4531, 1.0, 0.4688, 1.0, 0.4688, 1.0, 0.4531, 1.0, 0.5938, 1.0, 0.6094, 1.0, 0.6094, 1.0, 0.5938, 1.0, 0.4219, 1.0, 0.4375, 1.0, 0.4375, 1.0, 0.4219, 1.0, 0.5625, 1.0, 0.5781, 1.0, 0.5781, 1.0, 0.5625, 1.0, 0.3906, 1.0, 0.4062, 1.0, 0.4062, 1.0, 0.3906, 1.0, 0.5312, 1.0, 0.5469, 1.0, 0.5469, 1.0, 0.5312, 1.0, 0.3594, 1.0, 0.375, 1.0, 0.375, 1.0, 0.3594, 1.0, 0.5, 1.0, 0.5156, 1.0, 0.5156, 1.0, 0.5, 1.0, 0.3281, 1.0, 0.3438, 1.0, 0.3438, 1.0, 0.3281, 1.0, 0.4688, 1.0, 0.4844, 1.0, 0.4844, 1.0, 0.4688, 1.0, 0.2969, 1.0, 0.3125, 1.0, 0.3125, 1.0, 0.2969, 1.0, 0.4375, 1.0, 0.4531, 1.0, 0.4531, 1.0, 0.4375, 1.0, 0.2656, 1.0, 0.2812, 1.0, 0.2812, 1.0, 0.2656, 1.0, 0.4062, 1.0, 0.4219, 1.0, 0.4219, 1.0, 0.4062, 1.0, 0.2344, 1.0, 0.25, 1.0, 0.25, 1.0, 0.2344, 1.0, 0.375, 1.0, 0.3906, 1.0, 0.3906, 1.0, 0.375, 1.0, 0.2031, 1.0, 0.2188, 1.0, 0.2188, 1.0, 0.2031, 1.0, 0.3438, 1.0, 0.3594, 1.0, 0.3594, 1.0, 0.3438, 1.0, 0.1719, 1.0, 0.1875, 1.0, 0.1875, 1.0, 0.1719, 1.0, 0.9844, 1.0, 1.0, 1.0, 1.0, 1.0, 0.9844, 1.0, 0.3125, 1.0, 0.3281, 1.0, 0.3281, 1.0, 0.3125, 1.0, 0.1406, 1.0, 0.1562, 1.0, 0.1562, 1.0, 0.1406, 1.0, 0.9531, 1.0, 0.9688, 1.0, 0.9688, 1.0, 0.9531, 1.0, 0.2812, 1.0, 0.2969, 1.0, 0.2969, 1.0, 0.2812, 1.0, 0.1094, 1.0, 0.125, 1.0, 0.125, 1.0, 0.1094, 1.0, 0.9219, 1.0, 0.9375, 1.0, 0.9375, 1.0, 0.9219, 1.0, 0.25, 1.0, 0.2656, 1.0, 0.2656, 1.0, 0.25, 1.0, 0.07812, 1.0, 0.09375, 1.0, 0.09375, 1.0, 0.07812, 1.0, 0.8906, 1.0, 0.9062, 1.0, 0.9062, 1.0, 0.8906, 1.0, 0.2188, 1.0, 0.2344, 1.0, 0.2344, 1.0, 0.2188, 1.0, 0.04688, 1.0, 0.0625, 1.0, 0.0625, 1.0, 0.04688, 1.0, 0.8594, 1.0, 0.875, 1.0, 0.875, 1.0, 0.8594, 1.0, 0.1875, 1.0, 0.2031, 1.0, 0.2031, 1.0, 0.1875, 1.0, 0.01562, 1.0, 0.03125, 1.0, 0.03125, 1.0, 0.01562, 1.0, 0.8281, 1.0, 0.8438, 1.0, 0.8438, 1.0, 0.8281, 1.0, 0.1562, 1.0, 0.1719, 1.0, 0.1719, 1.0, 0.1562, 1.0, 0.9688, 1.0, 0.9844, 1.0, 0.9844, 1.0, 0.9688, 1.0, 0.7969, 1.0, 0.8125, 1.0, 0.8125, 1.0, 0.7969, 1.0, 0.125, 1.0, 0.1406, 1.0, 0.1406, 1.0, 0.125, 1.0, 0.9375, 1.0, 0.9531, 1.0, 0.9531, 1.0, 0.9375, 1.0, 0.7656, 1.0, 0.7812, 1.0, 0.7812, 1.0, 0.7656, 1.0, 0.09375, 1.0, 0.1094, 1.0, 0.1094, 1.0, 0.09375, 1.0, 0.9062, 1.0, 0.9219, 1.0, 0.9219, 1.0, 0.9062, 1.0, 0.7344, 1.0, 0.75, 1.0, 0.75, 1.0, 0.7344, 1.0, 0.0625, 1.0, 0.07812, 1.0, 0.07812, 1.0, 0.0625, 1.0, 0.875, 1.0, 0.8906, 1.0, 0.8906, 1.0, 0.875, 1.0, 0.7031, 1.0, 0.7188, 1.0, 0.7188, 1.0, 0.7031, 1.0, 0.0, 0.0, 0.0, 0.0, 0.0, 0.0, 0.0, 0.0, 0.0, 0.0, 0.0, 0.0, 0.0, 0.0, 0.0, 0.0, 0.0, 0.0, 0.0, 0.0, 0.0, 0.0, 0.0, 0.0, 0.0, 0.0, 0.0, 0.0, 0.0, 0.0, 0.0, 0.0, 0.0, 0.0, 0.0, 0.0, 0.0, 0.0, 0.0, 0.0, 0.0, 0.0, 0.0, 0.0, 0.0, 0.0, 0.0, 0.0, 0.0, 0.0, 0.0, 0.0, 0.0, 0.0, 0.0, 0.0, 0.0, 0.0, 0.0, 0.0, 0.0, 0.0, 0.0, 0.0, 0.0, 0.0, 0.0, 0.0, 0.0, 0.0, 0.0, 0.0, 0.0, 0.0, 0.0, 0.0, 0.0, 0.0, 0.0, 0.0, 0.0, 0.0, 0.0, 0.0, 0.0, 0.0, 0.0, 0.0, 0.0, 0.0, 0.0, 0.0, 0.0, 0.0, 0.0, 0.0, 0.0, 0.0, 0.0, 0.0, 0.0, 0.0, 0.0, 0.0, 0.0, 0.0, 0.0, 0.0, 0.0, 0.0, 0.0, 0.0, 0.0, 0.0, 0.0, 0.0, 0.0, 0.0, 0.0, 0.0, 0.0, 0.0, 0.0, 0.0, 0.0, 0.0, 0.0, 0.0, 0.0, 0.0, 0.0, 0.0, 0.0, 0.0, 0.0, 0.0, 0.0, 0.0, 0.0, 0.0, 0.0, 0.0, 0.0, 0.0, 0.0, 0.0, 0.0, 0.0, 0.0, 0.0, 0.0, 0.0, 0.0, 0.0, 0.0, 0.0, 0.0, 0.0, 0.0, 0.0, 0.0, 0.0, 0.0, 0.0, 0.0, 0.0, 0.0, 0.0, 0.0, 0.0, 0.0, 0.0, 0.0, 0.0, 0.0, 0.0, 0.0, 0.0, 0.0, 0.0, 0.0, 0.0, 0.0, 0.0, 0.0, 0.0, 0.0, 0.0, 0.0, 0.0, 0.0, 0.0, 0.0, 0.0, 0.0, 0.0, 0.0, 0.0, 0.0, 0.0, 0.0, 0.0, 0.0, 0.0, 0.0, 0.0, 0.0, 0.0, 0.0, 0.0, 0.0, 0.0, 0.0, 0.0, 0.0, 0.0, 0.0, 0.0, 0.0, 0.0, 0.0, 0.0, 0.0, 0.0, 0.0, 0.0, 0.0, 0.0, 0.0, 0.0, 0.0, 0.0, 0.0, 0.0, 0.0, 0.0, 0.0, 0.0, 0.0, 0.0, 0.0, 0.0, 0.0, 0.0, 0.0, 0.0, 0.0, 0.0, 0.0, 0.0, 0.0, 0.0, 0.0, 0.0, 0.0, 0.0, 0.0, 0.0, 0.0, 0.0, 0.0, 0.0, 0.0, 0.0, 0.0, 0.0, 0.0, 0.0, 0.0, 0.0, 0.0, 0.0, 0.0, 0.0, 0.0, 0.0, 0.0, 0.0, 0.0, 0.0, 0.0, 0.0, 0.0, 0.0, 0.0, 0.0, 0.0, 0.0, 0.0, 0.0, 0.0, 0.0, 0.0, 0.0, 0.0, 0.0, 0.0, 0.0, 0.0, 0.0, 0.0, 0.0, 0.0, 0.0, 0.0, 0.0, 0.0, 0.0, 0.0, 0.0, 0.0, 0.0, 0.0, 0.0, 0.0, 0.0, 0.0, 0.0, 0.0, 0.0, 0.0, 0.0, 0.0, 0.0, 0.0, 0.0, 0.0, 0.0, 0.0, 0.0, 0.0, 0.0, 0.0, 0.0, 0.0, 0.0, 0.0, 0.0, 0.0, 0.0, 0.0, 0.0, 0.0, 0.0, 0.0, 0.0, 0.0, 0.0, 0.0, 0.0, 0.0, 0.0, 0.0, 0.0, 0.0, 0.0, 0.0, 0.0, 0.0, 0.0, 0.0, 0.0, 0.0, 0.0, 0.0, 0.0, 0.0, 0.0, 0.0, 0.0, 0.0, 0.0, 0.0, 0.0, 0.0, 0.0, 0.0, 0.0, 0.0, 0.0, 0.0, 0.0, 0.0, 0.0, 0.0, 0.0, 0.0, 0.0, 0.0, 0.0, 0.0, 0.0, 0.0, 0.0, 0.0, 0.0, 0.0, 0.0, 0.0, 0.0, 0.0, 0.0, 0.0, 0.0, 0.0, 0.0, 0.0, 0.0, 0.0, 0.0, 0.0, 0.0, 0.0, 0.0, 0.0, 0.0, 0.0, 0.0, 0.0, 0.0, 0.0, 0.0, 0.0, 0.0, 0.0, 0.0, 0.0, 0.0, 0.0, 0.0, 0.0, 0.0, 0.0, 0.0, 0.0, 0.0, 0.0, 0.0, 0.0, 0.0, 0.0, 0.0, 0.0, 0.0, 0.0, 0.0, 0.0, 0.0, 0.0, 0.0, 0.0, 0.0, 0.0, 0.0, 0.0, 0.0, 0.0, 0.0, 0.0, 0.0, 0.0, 0.0, 0.0, 0.0, 0.0, 0.0, 0.0, 0.0, 0.0, 0.0, 0.0, 0.0, 0.0, 0.0, 0.0, 0.0, 0.0, 0.0, 0.0, 0.0, 0.0, 0.0, 0.0, 0.0, 0.0, 0.0, 0.0, 0.0, 0.0, 0.0, 0.0, 0.0, 0.0, 0.0, 0.0, 0.0, 0.0, 0.0, 0.0, 0.0, 0.0, 0.0, 0.0, 0.0, 0.0, 0.0, 0.0, 0.0, 0.0, 0.0, 0.0, 0.0, 0.0, 0.0, 0.0, 0.0, 0.0, 0.0, 0.0, 0.0, 0.0, 0.0, 0.0, 0.0, 0.0, 0.0, 0.0, 0.0, 0.0, 0.0, 0.0, 0.0, 0.0, 0.0, 0.0, 0.0, 0.0, 0.0, 0.0, 0.0, 0.0, 0.0, 0.0, 0.0, 0.0, 0.0, 0.0, 0.0, 0.0, 0.0, 0.0, 0.0, 0.0, 0.0, 0.0, 0.0, 0.0, 0.0, 0.0, 0.0, 0.0, 0.0, 0.0, 0.0, 0.0, 0.0, 0.0, 0.0, 0.0, 0.0, 0.0, 0.0, 0.0, 0.0, 0.0, 0.0, 0.0, 0.0, 0.0, 0.0, 0.0, 0.0, 0.0, 0.0, 0.0, 0.0, 0.0, 0.0, 0.0, 0.0, 0.0, 0.0, 0.0, 0.0, 0.0, 0.0, 0.0, 0.0, 0.0, 0.0, 0.0, 0.0, 0.0, 0.0, 0.0, 0.0, 0.0, 0.0, 0.0, 0.0, 0.0, 0.0, 0.0, 0.0, 0.0, 0.0, 0.0, 0.0, 0.0, 0.0, 0.0, 0.0, 0.0, 0.0, 0.0, 0.0, 0.0, 0.0, 0.0, 0.0, 0.0, 0.0, 0.0, 0.0, 0.0, 0.0, 0.0, 0.0, 0.0, 0.0, 0.0, 0.0, 0.0, 0.0, 0.0, 0.0, 0.0, 0.0, 0.0, 0.0, 0.0, 0.0, 0.0, 0.0, 0.0, 0.0, 0.0, 0.0, 0.0, 0.0, 0.0, 0.0, 0.0, 0.0, 0.0, 0.0, 0.0, 0.0, 0.0, 0.0, 0.0, 0.0, 0.0, 0.0, 0.0, 0.0, 0.0, 0.0, 0.0, 0.0, 0.0, 0.0, 0.0, 0.0, 0.0, 0.0, 0.0, 0.0, 0.0, 0.0, 0.0, 0.0, 0.0, 0.0, 0.0, 0.0, 0.0, 0.0, 0.0, 0.0, 0.0, 0.0, 0.0, 0.0, 0.0, 0.0, 0.0, 0.0, 0.0, 0.0, 0.0, 0.0, 0.0, 0.0, 0.0, 0.0, 0.0, 0.0, 0.0, 0.0, 0.0, 0.0, 0.0, 0.0, 0.0, 0.0, 0.0, 0.0, 0.0, 0.0, 0.0, 0.0, 0.0, 0.0, 0.0, 0.0, 0.0, 0.0, 0.0, 0.0, 0.0, 0.0, 0.0, 0.0, 0.0, 0.0, 0.0, 0.0, 0.0, 0.0, 0.0, 0.0, 0.0, 0.0, 0.0, 0.0, 0.0, 0.0, 0.0, 0.0, 0.0, 0.0, 0.0, 0.0, 0.0, 0.0, 0.0, 0.0, 0.0, 0.0, 0.0, 0.0, 0.0, 0.0, 0.0, 0.0, 0.0, 0.0, 0.0, 0.0, 0.0, 0.0, 0.0, 0.0, 0.0, 0.0, 0.0, 0.0, 0.0, 0.0, 0.0, 0.0, 0.0, 0.0, 0.0, 0.0, 0.0, 0.0, 0.0, 0.0, 0.0, 0.0, 0.0, 0.0, 0.0, 0.0, 0.0, 0.0, 0.0, 0.0, 0.0, 0.0, 0.0, 0.0, 0.0, 0.0, 0.0, 0.0, 0.0, 0.0, 0.0, 0.0, 0.0, 0.0, 0.0, 0.0, 0.0, 0.0, 0.0, 0.0, 0.0, 0.0, 0.0, 0.0, 0.0, 0.0, 0.0, 0.0, 0.0, 0.0, 0.0, 0.0, 0.0, 0.0, 0.0, 0.0, 0.0, 0.0, 0.0, 0.0, 0.0, 0.0, 0.0, 0.0, 0.0, 0.0, 0.0, 0.0, 0.0, 0.0, 0.0, 0.0, 0.0, 0.0, 0.0, 0.0, 0.0, 0.0, 0.0, 0.0, 0.0, 0.0, 0.0, 0.0, 0.0, 0.0, 0.0, 0.0, 0.0, 0.0, 0.0, 0.0, 0.0, 0.0, 0.0, 0.0, 0.0, 0.0, 0.0, 0.0, 0.0, 0.0, 0.0, 0.0, 0.0, 0.0, 0.0, 0.0, 0.0, 0.0, 0.0, 0.0, 0.0, 0.0, 0.0, 0.0, 0.0, 0.0, 0.0, 0.0, 0.0, 0.0, 0.0, 0.0, 0.0, 0.0, 0.0, 0.0, 0.0, 0.0, 0.0, 0.0, 0.0, 0.0, 0.0, 0.0, 0.0, 0.0, 0.0, 0.0, 0.0, 0.0, 0.0, 0.0, 0.0, 0.0, 0.0, 0.0, 0.0, 0.0, 0.0, 0.0, 0.0, 0.0, 0.0, 0.0, 0.0, 0.0, 0.0, 0.0, 0.0, 0.0, 0.0, 0.0, 0.0, 0.0, 0.0, 0.0, 0.0, 0.0, 0.0, 0.0, 0.0, 0.0, 0.0, 0.0, 0.0, 0.0, 0.0, 0.0, 0.0, 0.0, 0.0, 0.0, 0.0, 0.0, 0.0, 0.0, 0.0, 0.0, 0.0, 0.0, 0.0, 0.0, 0.0, 0.0, 0.0, 0.0, 0.0, 0.0, 0.0, 0.0, 0.0, 0.0, 0.0, 0.0, 0.0, 0.0, 0.0, 0.0, 0.0, 0.0, 0.0, 0.0, 0.0, 0.0, 0.0, 0.0, 0.0, 0.0, 0.0, 0.0, 0.0, 0.0, 0.0, 0.0, 0.0, 0.0, 0.0, 0.0, 0.0, 0.0, 0.0, 0.0])
me_cylinder.update()

# ---- objects
ob_cylinder = bpy.data.objects.new('Cylinder', me_cylinder)

# ---- transforms, parenting, visibility, modifiers, constraints
ob_cylinder.location = (0.0, 0.0, 0.0)

# ---- collection membership
col_collection.objects.link(ob_cylinder)

# ---- scene / render settings (as saved in the file)
scene.frame_start = 1; scene.frame_end = 250; scene.frame_set(1)
scene.render.engine = 'BLENDER_EEVEE_NEXT'
scene.render.bake_bias = 0.0
scene.render.bake_samples = 0
scene.cycles.sampling_pattern = 'TABULATED_SOBOL'
scene.eevee.use_volume_custom_range = False
bpy.context.view_layer.update()

# ---- added for rendering (the .blend has no active camera and no usable light): camera, sun
cam_auto = bpy.data.cameras.new('AutoCamera')
cam_auto.lens = 50.0
cam_auto.sensor_width = 36.0
cam_auto.clip_end = 1000.0
ob_auto_camera = bpy.data.objects.new('AutoCamera', cam_auto)
scene.collection.objects.link(ob_auto_camera)
ob_auto_camera.location = (10.9429, -12.4696, 13.4344)
ob_auto_camera.rotation_euler = (1.09748, -7.21219e-08, 0.694738)
scene.camera = ob_auto_camera
light_auto_sun = bpy.data.lights.new('AutoSun', 'SUN')
light_auto_sun.energy = 3.0
light_auto_sun.angle = 0.0523599
ob_auto_sun = bpy.data.objects.new('AutoSun', light_auto_sun)
scene.collection.objects.link(ob_auto_sun)
ob_auto_sun.rotation_euler = (0.872665, 0.174533, 0.523599)
bpy.context.view_layer.update()
